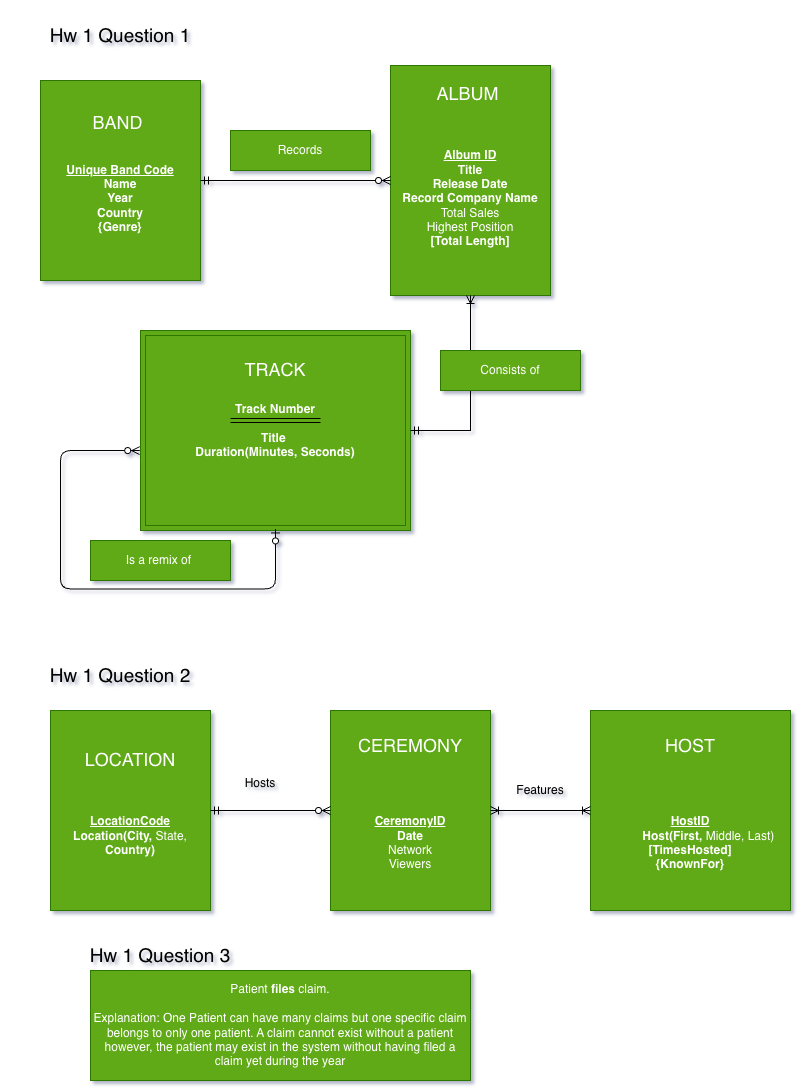

The diagram above was exported from draw.io. Its source (the exported page's mxGraphModel, read from the mxfile embedded in the PNG):
<mxGraphModel dx="1072" dy="638" grid="1" gridSize="14" guides="1" tooltips="1" connect="1" arrows="1" fold="1" page="1" pageScale="1" pageWidth="850" pageHeight="1100" background="light-dark(#FFFFFF,#7EA6E0)" math="0" shadow="1">
  <root>
    <mxCell id="0" />
    <mxCell id="1" parent="0" />
    <mxCell id="BkaLqdxsCtom5_1ACXnl-1" parent="1" style="text;html=1;whiteSpace=wrap;strokeColor=none;fillColor=none;align=center;verticalAlign=middle;rounded=0;fontSize=19;" value="Hw 1 Question 1" vertex="1">
      <mxGeometry height="70" width="240" as="geometry" />
    </mxCell>
    <mxCell id="BkaLqdxsCtom5_1ACXnl-3" parent="1" style="whiteSpace=wrap;html=1;align=center;fillColor=#60a917;fontColor=#ffffff;strokeColor=#2D7600;" value="&lt;font style=&quot;font-size: 18px;&quot;&gt;BAND&lt;b&gt;&amp;nbsp;&lt;/b&gt;&lt;/font&gt;&lt;div&gt;&lt;br&gt;&lt;/div&gt;&lt;div&gt;&lt;br&gt;&lt;/div&gt;&lt;div&gt;&lt;div&gt;&lt;u&gt;&lt;b&gt;Unique Band Code&lt;/b&gt;&lt;/u&gt;&lt;/div&gt;&lt;div&gt;&lt;b&gt;Name&lt;/b&gt;&lt;/div&gt;&lt;div&gt;&lt;b&gt;Year&lt;/b&gt;&lt;/div&gt;&lt;div&gt;&lt;b&gt;Country&lt;/b&gt;&lt;/div&gt;&lt;div&gt;&lt;b&gt;{Genre}&lt;/b&gt;&lt;/div&gt;&lt;div&gt;&lt;br&gt;&lt;/div&gt;&lt;/div&gt;" vertex="1">
      <mxGeometry height="200" width="160" x="40" y="80" as="geometry" />
    </mxCell>
    <mxCell id="BkaLqdxsCtom5_1ACXnl-5" parent="1" style="whiteSpace=wrap;html=1;align=center;fillColor=#60a917;fontColor=#ffffff;strokeColor=#2D7600;" value="&lt;font style=&quot;font-size: 18px;&quot;&gt;ALBUM&amp;nbsp;&lt;/font&gt;&lt;div&gt;&lt;span style=&quot;font-size: 18px;&quot;&gt;&lt;br&gt;&lt;/span&gt;&lt;/div&gt;&lt;div&gt;&lt;span style=&quot;font-size: 18px;&quot;&gt;&lt;br&gt;&lt;/span&gt;&lt;div&gt;&lt;b&gt;&lt;u&gt;Album ID&lt;/u&gt;&lt;/b&gt;&lt;/div&gt;&lt;div&gt;&lt;b&gt;Title&lt;/b&gt;&lt;/div&gt;&lt;div&gt;&lt;b&gt;Release Date&lt;/b&gt;&lt;/div&gt;&lt;div&gt;&lt;b&gt;Record Company Name&lt;/b&gt;&lt;/div&gt;&lt;div&gt;Total Sales&lt;/div&gt;&lt;div&gt;Highest Position&lt;/div&gt;&lt;div&gt;&lt;b&gt;[Total Length]&lt;/b&gt;&lt;/div&gt;&lt;div&gt;&lt;br&gt;&lt;/div&gt;&lt;div&gt;&lt;br&gt;&lt;/div&gt;&lt;/div&gt;" vertex="1">
      <mxGeometry height="230" width="160" x="390" y="65" as="geometry" />
    </mxCell>
    <mxCell id="BkaLqdxsCtom5_1ACXnl-6" edge="1" parent="1" source="BkaLqdxsCtom5_1ACXnl-3" style="edgeStyle=entityRelationEdgeStyle;fontSize=12;html=1;endArrow=ERzeroToMany;startArrow=ERmandOne;rounded=0;exitX=1;exitY=0.5;exitDx=0;exitDy=0;entryX=0;entryY=0.5;entryDx=0;entryDy=0;" target="BkaLqdxsCtom5_1ACXnl-5" value="">
      <mxGeometry height="100" relative="1" width="100" as="geometry">
        <mxPoint x="200" y="350" as="sourcePoint" />
        <mxPoint x="370" y="270" as="targetPoint" />
      </mxGeometry>
    </mxCell>
    <mxCell id="BkaLqdxsCtom5_1ACXnl-7" parent="1" style="text;html=1;whiteSpace=wrap;strokeColor=#2D7600;fillColor=#60a917;align=center;verticalAlign=middle;rounded=0;fontColor=#ffffff;" value="Records" vertex="1">
      <mxGeometry height="40" width="140" x="230" y="130" as="geometry" />
    </mxCell>
    <mxCell id="BkaLqdxsCtom5_1ACXnl-8" parent="1" style="shape=ext;margin=3;double=1;whiteSpace=wrap;html=1;align=center;fillColor=#60a917;fontColor=#ffffff;strokeColor=#2D7600;" value="&lt;div&gt;&lt;span style=&quot;font-size: 18px; background-color: transparent; color: light-dark(rgb(255, 255, 255), rgb(18, 18, 18));&quot;&gt;TRACK&lt;/span&gt;&lt;/div&gt;&lt;div&gt;&lt;span style=&quot;font-size: 18px; background-color: transparent; color: light-dark(rgb(255, 255, 255), rgb(18, 18, 18));&quot;&gt;&lt;br&gt;&lt;/span&gt;&lt;/div&gt;&lt;div&gt;&lt;b style=&quot;background-color: transparent; color: light-dark(rgb(255, 255, 255), rgb(18, 18, 18));&quot;&gt;Track Number&lt;/b&gt;&lt;/div&gt;&lt;div&gt;&lt;div&gt;&lt;div&gt;&lt;br&gt;&lt;/div&gt;&lt;div&gt;&lt;b&gt;&amp;nbsp; &amp;nbsp; &amp;nbsp; &amp;nbsp; Title&amp;nbsp; &amp;nbsp; &amp;nbsp; &amp;nbsp; &amp;nbsp;&lt;/b&gt;&lt;/div&gt;&lt;div&gt;&lt;b&gt;Duration(Minutes, Seconds)&lt;/b&gt;&lt;/div&gt;&lt;div&gt;&lt;span style=&quot;background-color: transparent; color: light-dark(rgb(0, 0, 0), rgb(255, 255, 255));&quot;&gt;&lt;br&gt;&lt;/span&gt;&lt;/div&gt;&lt;div&gt;&lt;br&gt;&lt;/div&gt;&lt;div&gt;&lt;br&gt;&lt;/div&gt;&lt;/div&gt;&lt;/div&gt;" vertex="1">
      <mxGeometry height="200" width="270" x="140" y="330" as="geometry" />
    </mxCell>
    <mxCell id="BkaLqdxsCtom5_1ACXnl-9" edge="1" parent="1" style="shape=link;html=1;rounded=0;" value="">
      <mxGeometry relative="1" width="100" as="geometry">
        <mxPoint x="230" y="420" as="sourcePoint" />
        <mxPoint x="320" y="420" as="targetPoint" />
      </mxGeometry>
    </mxCell>
    <mxCell id="BkaLqdxsCtom5_1ACXnl-10" edge="1" parent="1" source="BkaLqdxsCtom5_1ACXnl-8" style="edgeStyle=orthogonalEdgeStyle;fontSize=12;html=1;endArrow=ERoneToMany;startArrow=ERmandOne;rounded=0;exitX=1;exitY=0.5;exitDx=0;exitDy=0;entryX=0.5;entryY=1;entryDx=0;entryDy=0;" target="BkaLqdxsCtom5_1ACXnl-5" value="">
      <mxGeometry height="100" relative="1" width="100" as="geometry">
        <mxPoint x="280" y="320" as="sourcePoint" />
        <mxPoint x="470" y="350" as="targetPoint" />
      </mxGeometry>
    </mxCell>
    <mxCell id="BkaLqdxsCtom5_1ACXnl-12" edge="1" parent="1" style="fontSize=12;html=1;endArrow=ERzeroToMany;startArrow=ERzeroToOne;rounded=1;entryX=-0.003;entryY=0.539;entryDx=0;entryDy=0;entryPerimeter=0;exitX=0.5;exitY=1;exitDx=0;exitDy=0;edgeStyle=orthogonalEdgeStyle;curved=0;" value="">
      <mxGeometry height="100" relative="1" width="100" as="geometry">
        <Array as="points">
          <mxPoint x="275" y="588.42" />
          <mxPoint x="60" y="588.42" />
          <mxPoint x="60" y="450.42" />
        </Array>
        <mxPoint x="275" y="528.42" as="sourcePoint" />
        <mxPoint x="139.18999999999994" y="450.05" as="targetPoint" />
      </mxGeometry>
    </mxCell>
    <mxCell id="BkaLqdxsCtom5_1ACXnl-14" parent="1" style="text;html=1;whiteSpace=wrap;strokeColor=#2D7600;fillColor=#60a917;align=center;verticalAlign=middle;rounded=0;fontColor=#ffffff;" value="Consists of" vertex="1">
      <mxGeometry height="40" width="140" x="440" y="350" as="geometry" />
    </mxCell>
    <mxCell id="BkaLqdxsCtom5_1ACXnl-15" parent="1" style="text;html=1;whiteSpace=wrap;strokeColor=#2D7600;fillColor=#60a917;align=center;verticalAlign=middle;rounded=0;fontColor=#ffffff;" value="Is a remix of&amp;nbsp;" vertex="1">
      <mxGeometry height="40" width="140" x="90" y="540" as="geometry" />
    </mxCell>
    <mxCell id="BkaLqdxsCtom5_1ACXnl-16" parent="1" style="text;html=1;whiteSpace=wrap;strokeColor=none;fillColor=none;align=center;verticalAlign=middle;rounded=0;fontSize=19;labelBackgroundColor=none;" value="Hw 1 Question 2" vertex="1">
      <mxGeometry height="70" width="240" y="640" as="geometry" />
    </mxCell>
    <mxCell id="BkaLqdxsCtom5_1ACXnl-17" parent="1" style="whiteSpace=wrap;html=1;align=center;fillColor=#60a917;fontColor=#ffffff;strokeColor=#2D7600;" value="&lt;span style=&quot;font-size: 18px;&quot;&gt;LOCATION&lt;/span&gt;&lt;br&gt;&lt;div&gt;&lt;br&gt;&lt;/div&gt;&lt;div&gt;&lt;br&gt;&lt;/div&gt;&lt;div&gt;&lt;br&gt;&lt;/div&gt;&lt;div&gt;&lt;div&gt;&lt;b&gt;&lt;u&gt;LocationCode&lt;/u&gt;&lt;/b&gt;&lt;/div&gt;&lt;div&gt;&lt;b&gt;Location(City, &lt;/b&gt;State, &lt;b&gt;Country)&lt;/b&gt;&lt;/div&gt;&lt;div&gt;&lt;br&gt;&lt;/div&gt;&lt;/div&gt;" vertex="1">
      <mxGeometry height="200" width="160" x="50" y="710" as="geometry" />
    </mxCell>
    <mxCell id="BkaLqdxsCtom5_1ACXnl-18" parent="1" style="whiteSpace=wrap;html=1;align=center;fillColor=#60a917;fontColor=#ffffff;strokeColor=#2D7600;" value="&lt;div&gt;&lt;span style=&quot;font-size: 18px;&quot;&gt;CEREMONY&lt;/span&gt;&lt;/div&gt;&lt;div&gt;&lt;span style=&quot;font-size: 18px;&quot;&gt;&lt;br&gt;&lt;/span&gt;&lt;/div&gt;&lt;div&gt;&lt;span style=&quot;font-size: 18px;&quot;&gt;&lt;br&gt;&lt;/span&gt;&lt;/div&gt;&lt;div&gt;&lt;br&gt;&lt;/div&gt;&lt;div&gt;&lt;div&gt;&lt;b&gt;&lt;u&gt;CeremonyID&lt;/u&gt;&lt;/b&gt;&lt;/div&gt;&lt;div&gt;&lt;b&gt;Date&lt;/b&gt;&lt;/div&gt;&lt;div&gt;Network&lt;/div&gt;&lt;div&gt;Viewers&lt;/div&gt;&lt;div&gt;&lt;br&gt;&lt;/div&gt;&lt;/div&gt;" vertex="1">
      <mxGeometry height="200" width="160" x="330" y="710" as="geometry" />
    </mxCell>
    <mxCell id="BkaLqdxsCtom5_1ACXnl-19" parent="1" style="whiteSpace=wrap;html=1;align=center;fillColor=#60a917;fontColor=#ffffff;strokeColor=#2D7600;" value="&lt;div&gt;&lt;span style=&quot;font-size: 18px;&quot;&gt;HOST&lt;/span&gt;&lt;/div&gt;&lt;div&gt;&lt;span style=&quot;font-size: 18px;&quot;&gt;&lt;br&gt;&lt;/span&gt;&lt;/div&gt;&lt;div&gt;&lt;span style=&quot;font-size: 18px;&quot;&gt;&lt;br&gt;&lt;/span&gt;&lt;/div&gt;&lt;div&gt;&lt;br&gt;&lt;/div&gt;&lt;div&gt;&lt;div&gt;&lt;b&gt;&lt;u&gt;HostID&lt;/u&gt;&lt;/b&gt;&lt;/div&gt;&lt;div&gt;&lt;b&gt;&amp;nbsp; &amp;nbsp; &amp;nbsp; &amp;nbsp; &amp;nbsp; &amp;nbsp;Host(First, &lt;/b&gt;Middle, Last)&lt;/div&gt;&lt;div&gt;&lt;b&gt;[TimesHosted]&lt;/b&gt;&lt;/div&gt;&lt;div&gt;&lt;b&gt;{KnownFor}&lt;/b&gt;&lt;/div&gt;&lt;div&gt;&lt;br&gt;&lt;/div&gt;&lt;/div&gt;" vertex="1">
      <mxGeometry height="200" width="200" x="590" y="710" as="geometry" />
    </mxCell>
    <mxCell id="BkaLqdxsCtom5_1ACXnl-20" edge="1" parent="1" source="BkaLqdxsCtom5_1ACXnl-17" style="edgeStyle=entityRelationEdgeStyle;fontSize=12;html=1;endArrow=ERzeroToMany;startArrow=ERmandOne;rounded=0;entryX=0;entryY=0.5;entryDx=0;entryDy=0;exitX=1;exitY=0.5;exitDx=0;exitDy=0;" target="BkaLqdxsCtom5_1ACXnl-18" value="">
      <mxGeometry height="100" relative="1" width="100" as="geometry">
        <mxPoint x="220" y="820" as="sourcePoint" />
        <mxPoint x="325" y="710" as="targetPoint" />
      </mxGeometry>
    </mxCell>
    <mxCell id="BkaLqdxsCtom5_1ACXnl-21" parent="1" style="text;html=1;whiteSpace=wrap;strokeColor=none;fillColor=none;align=center;verticalAlign=middle;rounded=0;" value="Hosts&lt;div&gt;&lt;br&gt;&lt;/div&gt;" vertex="1">
      <mxGeometry height="40" width="140" x="190" y="770" as="geometry" />
    </mxCell>
    <mxCell id="BkaLqdxsCtom5_1ACXnl-22" edge="1" parent="1" source="BkaLqdxsCtom5_1ACXnl-18" style="edgeStyle=entityRelationEdgeStyle;fontSize=12;html=1;endArrow=ERoneToMany;startArrow=ERoneToMany;rounded=0;exitX=1;exitY=0.5;exitDx=0;exitDy=0;entryX=0;entryY=0.5;entryDx=0;entryDy=0;" target="BkaLqdxsCtom5_1ACXnl-19" value="">
      <mxGeometry height="100" relative="1" width="100" as="geometry">
        <mxPoint x="530" y="820" as="sourcePoint" />
        <mxPoint x="590" y="720" as="targetPoint" />
      </mxGeometry>
    </mxCell>
    <mxCell id="BkaLqdxsCtom5_1ACXnl-23" parent="1" style="text;html=1;whiteSpace=wrap;strokeColor=none;fillColor=none;align=center;verticalAlign=middle;rounded=0;" value="&lt;div&gt;Features&lt;/div&gt;" vertex="1">
      <mxGeometry height="40" width="140" x="470" y="770" as="geometry" />
    </mxCell>
    <mxCell id="BkaLqdxsCtom5_1ACXnl-24" parent="1" style="text;html=1;whiteSpace=wrap;strokeColor=none;fillColor=none;align=center;verticalAlign=middle;rounded=0;fontSize=19;" value="Hw 1 Question 3" vertex="1">
      <mxGeometry height="70" width="240" x="40" y="920" as="geometry" />
    </mxCell>
    <mxCell id="BkaLqdxsCtom5_1ACXnl-25" parent="1" style="text;html=1;whiteSpace=wrap;strokeColor=#2D7600;fillColor=#60a917;align=center;verticalAlign=middle;rounded=0;fontColor=#ffffff;labelBackgroundColor=light-dark(default, #454545);" value="&lt;div&gt;Patient &lt;b&gt;files&lt;/b&gt; claim.&lt;br&gt;&lt;br&gt;Explanation: One Patient can have many claims but one specific claim belongs to only one patient. A claim cannot exist without a patient however, the patient may exist in the system without having filed a claim yet during the year&lt;/div&gt;" vertex="1">
      <mxGeometry height="110" width="380" x="90" y="970" as="geometry" />
    </mxCell>
  </root>
</mxGraphModel>